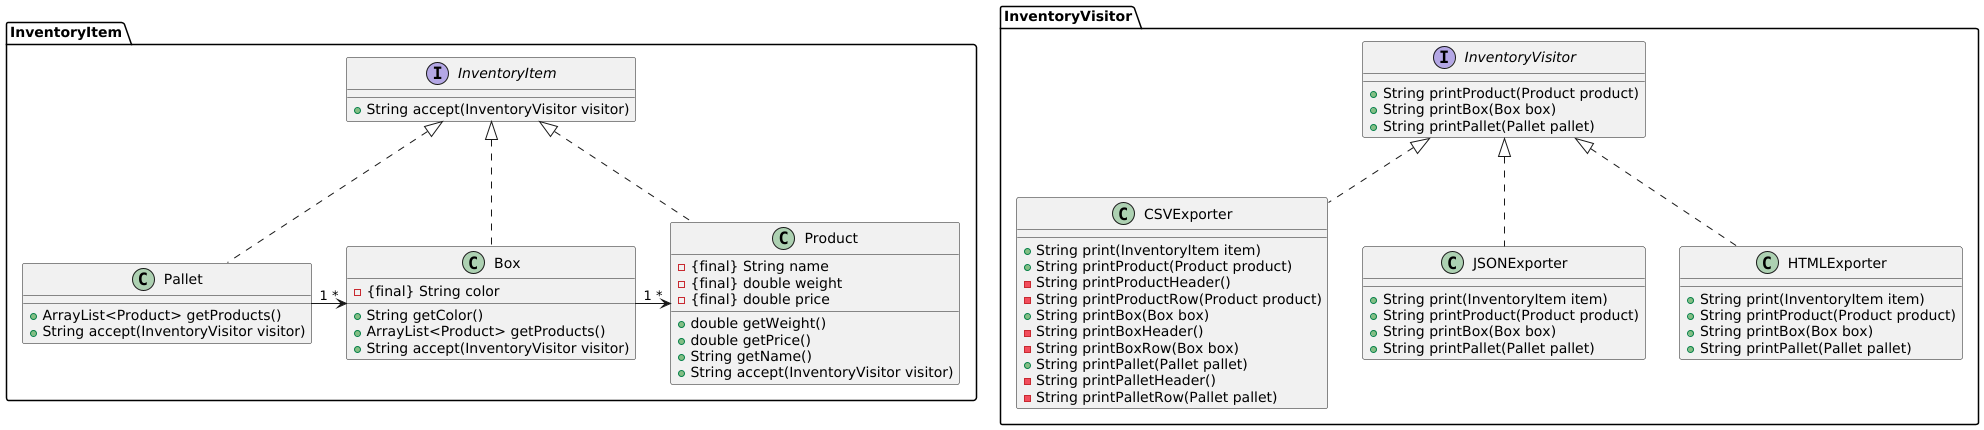

The diagram above was rendered by PlantUML. Its source (embedded in the PNG):
@startuml
'https://plantuml.com/class-diagram

'left to right direction

package inventory_item_package as "InventoryItem" {

    interface InventoryItem {
        + String accept(InventoryVisitor visitor)
    }

    class Product implements InventoryItem {
        - {final} String name
        - {final} double weight
        - {final} double price
        + double getWeight()
        + double getPrice()
        + String getName()
        + String accept(InventoryVisitor visitor)
    }

    class Box implements InventoryItem {
        - {final} String color
        + String getColor()
        + ArrayList<Product> getProducts()
        + String accept(InventoryVisitor visitor)
    }
    Box "1" -> "*" Product

    class Pallet implements InventoryItem {
        + ArrayList<Product> getProducts()
        + String accept(InventoryVisitor visitor)
    }
    Pallet "1" -> "*" Box

}

package inventory_visitor_package as "InventoryVisitor" {

    interface InventoryVisitor {
        + String printProduct(Product product)
        + String printBox(Box box)
        + String printPallet(Pallet pallet)
    }

    class CSVExporter implements InventoryVisitor {
        + String print(InventoryItem item)
        + String printProduct(Product product)
        - String printProductHeader()
        - String printProductRow(Product product)
        + String printBox(Box box)
        - String printBoxHeader()
        - String printBoxRow(Box box)
        + String printPallet(Pallet pallet)
        - String printPalletHeader()
        - String printPalletRow(Pallet pallet)
    }

    class JSONExporter implements InventoryVisitor {
        + String print(InventoryItem item)
        + String printProduct(Product product)
        + String printBox(Box box)
        + String printPallet(Pallet pallet)
    }

    class HTMLExporter implements InventoryVisitor {
        + String print(InventoryItem item)
        + String printProduct(Product product)
        + String printBox(Box box)
        + String printPallet(Pallet pallet)
    }

}

@enduml